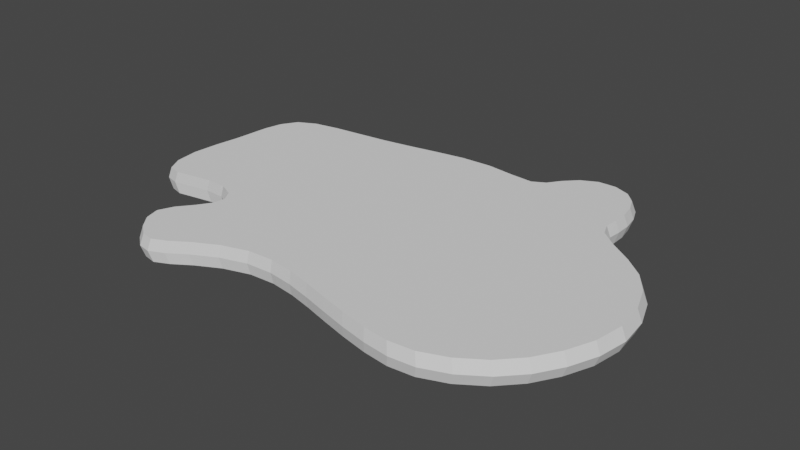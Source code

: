 # Source: CaveRoof_3.blend  (saved by Blender 2.81.16; exported with 4.5.12 LTS)
import bpy
from mathutils import Matrix  # noqa: F401  (used for matrix-valued properties, if any)

bpy.ops.wm.read_factory_settings(use_empty=True)
scene = bpy.context.scene
scene.name = 'Scene'

# ---- collections
col_collection = bpy.data.collections.new('Collection'); scene.collection.children.link(col_collection)

# ---- world
world_world = bpy.data.worlds.new('World'); scene.world = world_world
world_world.use_nodes = True; world_world.node_tree.nodes.clear()
_N = world_world.node_tree.nodes; _L = world_world.node_tree.links
n0 = _N.new('ShaderNodeOutputWorld'); n0.name = 'World Output'; n0.location = (300, 300)
n1 = _N.new('ShaderNodeBackground'); n1.name = 'Background'; n1.location = (10, 300)
n1.inputs[0].default_value = (0.05088, 0.05088, 0.05088, 1.0)
_L.new(n1.outputs[0], n0.inputs[0])
n0.is_active_output = True
world_world.color = (0.05088, 0.05088, 0.05088)
world_world.use_sun_shadow = False
world_world.sun_shadow_jitter_overblur = 0.0

# ---- meshes
me_plane = bpy.data.meshes.new('Plane')
me_plane.from_pydata([(-25.94, 10.54, 1.007e-08), (-14.64, 12.86, 1.007e-08), (-21.24, 12.08, 1.007e-08), (-8.225, 14.0, 1.007e-08), (-1.456, 14.72, 1.007e-08), (4.167, 14.21, 1.007e-08), (6.52, 16.34, 1.007e-08), (9.623, 18.6, 1.007e-08), (13.36, 17.96, 1.007e-08), (15.16, 15.23, 1.007e-08), (15.48, 11.91, 1.007e-08), (15.9, 9.066, 1.007e-08), (20.23, 5.849, 1.007e-08), (23.95, 1.866, 1.007e-08), (25.43, -4.33, 1.007e-08), (23.76, -10.39, 1.007e-08), (20.14, -15.12, 1.007e-08), (14.79, -17.92, 1.007e-08), (9.376, -17.85, 1.007e-08), (3.603, -16.47, 1.007e-08), (-1.668, -15.11, 1.007e-08), (-7.211, -14.91, 1.007e-08), (-12.57, -17.12, 1.007e-08), (-16.04, -19.11, 1.007e-08), (-18.72, -17.88, 1.007e-08), (-20.31, -14.87, 1.007e-08), (-18.34, -11.71, 1.007e-08), (-17.11, -8.896, 1.007e-08), (-19.47, -6.957, 1.007e-08), (-23.9, -7.309, 1.007e-08), (-27.24, -7.272, 1.007e-08), (-28.46, -2.982, 1.007e-08), (-27.82, 2.747, 1.007e-08), (-27.48, 6.801, 1.007e-08), (-18.01, 12.46, 1.007e-08), (-23.96, 11.55, 1.007e-08), (-11.43, 13.39, 1.007e-08), (-4.86, 14.56, 1.007e-08), (1.726, 14.36, 1.007e-08), (5.539, 14.98, 1.007e-08), (7.867, 17.71, 1.007e-08), (11.6, 18.65, 1.007e-08), (14.51, 16.76, 1.007e-08), (15.47, 13.54, 1.007e-08), (15.34, 10.47, 1.007e-08), (17.78, 7.514, 1.007e-08), (22.34, 4.075, 1.007e-08), (25.05, -1.065, 1.007e-08), (24.93, -7.495, 1.007e-08), (22.18, -12.95, 1.007e-08), (17.57, -16.84, 1.007e-08), (12.1, -18.18, 1.007e-08), (6.48, -17.22, 1.007e-08), (0.9346, -15.73, 1.007e-08), (-4.383, -14.74, 1.007e-08), (-10.05, -15.8, 1.007e-08), (-14.5, -18.39, 1.007e-08), (-17.41, -18.86, 1.007e-08), (-19.87, -16.47, 1.007e-08), (-19.59, -13.26, 1.007e-08), (-17.36, -10.25, 1.007e-08), (-17.86, -7.695, 1.007e-08), (-21.64, -6.922, 1.007e-08), (-25.81, -7.653, 1.007e-08), (-28.14, -5.585, 1.007e-08), (-28.22, -0.01173, 1.007e-08), (-27.64, 4.9, 1.007e-08), (-27.02, 8.807, 1.007e-08), (-17.26, 2.859, 1.007e-08), (-20.48, 3.847, 1.007e-08), (-25.09, 8.911, 1.007e-08), (-24.35, 6.148, 1.007e-08), (-25.5, -2.597, 1.007e-08), (-26.69, -4.692, 1.007e-08), (-23.28, -0.8645, 1.007e-08), (-1.49, 2.909, 1.007e-08), (-4.829, -0.2943, 1.007e-08), (-12.1, 1.894, 1.007e-08), (-15.15, 2.313, 1.007e-08), (11.92, 17.23, 1.007e-08), (11.12, 15.76, 1.007e-08), (10.79, 14.12, 1.007e-08), (10.28, 12.64, 1.007e-08), (2.648, 1.938, 1.007e-08), (-7.993, -2.566, 1.007e-08), (-11.61, -9.666, 1.007e-08), (9.364, 8.802, 1.007e-08), (23.4, -0.3022, 1.007e-08), (15.9, -4.978, 1.007e-08), (12.2, -4.627, 1.007e-08), (17.52, -12.36, 1.007e-08), (15.89, -16.19, 1.007e-08), (21.37, -4.122, 1.007e-08), (8.152, -6.259, 1.007e-08), (6.194, -2.687, 1.007e-08), (-18.2, -15.09, 1.007e-08), (-14.31, -12.94, 1.007e-08), (-15.95, -14.2, 1.007e-08), (-16.1, -17.23, 1.007e-08), (-16.68, -15.58, 1.007e-08), (-18.47, 6.251, 1.007e-08), (-25.32, 9.881, 1.007e-08), (-25.65, 7.062, 1.007e-08), (-26.85, -2.428, 1.007e-08), (-26.89, -6.145, 1.007e-08), (-22.73, 3.017, 1.007e-08), (-3.753, 5.139, 1.007e-08), (-13.01, 5.932, 1.007e-08), (-16.69, -0.8376, 1.007e-08), (10.31, 16.94, 1.007e-08), (8.922, 13.88, 1.007e-08), (12.79, 17.59, 1.007e-08), (0.8101, 5.305, 1.007e-08), (-23.56, -3.477, 1.007e-08), (12.43, 14.47, 1.007e-08), (-10.62, -3.214, 1.007e-08), (-5.717, -5.42, 1.007e-08), (11.76, 11.13, 1.007e-08), (23.63, 1.135, 1.007e-08), (15.11, -0.8641, 1.007e-08), (18.22, -14.34, 1.007e-08), (23.42, -3.439, 1.007e-08), (15.02, -17.22, 1.007e-08), (9.133, -8.81, 1.007e-08), (5.372, -7.735, 1.007e-08), (18.12, -7.419, 1.007e-08), (6.085, 2.609, 1.007e-08), (-19.31, -14.91, 1.007e-08), (-15.85, -12.51, 1.007e-08), (-12.11, -13.18, 1.007e-08), (-15.98, -18.29, 1.007e-08), (-21.24, 12.08, 2.469), (-18.01, 12.46, 2.469), (-14.64, 12.86, 2.469), (-25.94, 10.54, 2.469), (-23.96, 11.55, 2.469), (-11.43, 13.39, 2.469), (-8.225, 14.0, 2.469), (-4.86, 14.56, 2.469), (-1.456, 14.72, 2.469), (1.726, 14.36, 2.469), (4.167, 14.21, 2.469), (5.539, 14.98, 2.469), (6.52, 16.34, 2.469), (7.867, 17.71, 2.469), (9.623, 18.6, 2.469), (11.6, 18.65, 2.469), (13.36, 17.96, 2.469), (14.51, 16.76, 2.469), (15.16, 15.23, 2.469), (15.47, 13.54, 2.469), (15.48, 11.91, 2.469), (15.34, 10.47, 2.469), (15.9, 9.066, 2.469), (17.78, 7.514, 2.469), (20.23, 5.849, 2.469), (22.34, 4.075, 2.469), (23.95, 1.866, 2.469), (25.05, -1.065, 2.469), (25.43, -4.33, 2.469), (24.93, -7.495, 2.469), (23.76, -10.39, 2.469), (22.18, -12.95, 2.469), (20.14, -15.12, 2.469), (17.57, -16.84, 2.469), (14.79, -17.92, 2.469), (12.1, -18.18, 2.469), (9.376, -17.85, 2.469), (6.48, -17.22, 2.469), (3.603, -16.47, 2.469), (0.9346, -15.73, 2.469), (-1.668, -15.11, 2.469), (-4.383, -14.74, 2.469), (-7.211, -14.91, 2.469), (-10.05, -15.8, 2.469), (-12.57, -17.12, 2.469), (-14.5, -18.39, 2.469), (-16.04, -19.11, 2.469), (-17.41, -18.86, 2.469), (-18.72, -17.88, 2.469), (-19.87, -16.47, 2.469), (-20.31, -14.87, 2.469), (-19.59, -13.26, 2.469), (-18.34, -11.71, 2.469), (-17.36, -10.25, 2.469), (-17.11, -8.896, 2.469), (-17.86, -7.695, 2.469), (-19.47, -6.957, 2.469), (-21.64, -6.922, 2.469), (-23.9, -7.309, 2.469), (-25.81, -7.653, 2.469), (-27.24, -7.272, 2.469), (-28.14, -5.585, 2.469), (-28.46, -2.982, 2.469), (-28.22, -0.01173, 2.469), (-27.82, 2.747, 2.469), (-27.64, 4.9, 2.469), (-27.48, 6.801, 2.469), (-27.02, 8.807, 2.469), (-17.26, 2.859, 2.469), (-20.48, 3.847, 2.469), (-25.09, 8.911, 2.469), (-24.35, 6.148, 2.469), (-25.5, -2.597, 2.469), (-26.69, -4.692, 2.469), (-23.28, -0.8645, 2.469), (-1.49, 2.909, 2.469), (-4.829, -0.2943, 2.469), (-12.1, 1.894, 2.469), (-15.15, 2.313, 2.469), (11.92, 17.23, 2.469), (11.12, 15.76, 2.469), (10.79, 14.12, 2.469), (10.28, 12.64, 2.469), (2.648, 1.938, 2.469), (-7.993, -2.566, 2.469), (-11.61, -9.666, 2.469), (9.364, 8.802, 2.469), (23.4, -0.3022, 2.469), (15.9, -4.978, 2.469), (12.2, -4.627, 2.469), (17.52, -12.36, 2.469), (15.89, -16.19, 2.469), (21.37, -4.122, 2.469), (8.152, -6.259, 2.469), (6.194, -2.687, 2.469), (-18.2, -15.09, 2.469), (-14.31, -12.94, 2.469), (-15.95, -14.2, 2.469), (-16.1, -17.23, 2.469), (-16.68, -15.58, 2.469), (-18.47, 6.251, 2.469), (-25.32, 9.881, 2.469), (-25.65, 7.062, 2.469), (-26.85, -2.428, 2.469), (-26.89, -6.145, 2.469), (-22.73, 3.017, 2.469), (-3.753, 5.139, 2.469), (-13.01, 5.932, 2.469), (-16.69, -0.8376, 2.469), (10.31, 16.94, 2.469), (8.922, 13.88, 2.469), (12.79, 17.59, 2.469), (0.8101, 5.305, 2.469), (-23.56, -3.477, 2.469), (12.43, 14.47, 2.469), (-10.62, -3.214, 2.469), (-5.717, -5.42, 2.469), (11.76, 11.13, 2.469), (23.63, 1.135, 2.469), (15.11, -0.8641, 2.469), (18.22, -14.34, 2.469), (23.42, -3.439, 2.469), (15.02, -17.22, 2.469), (9.133, -8.81, 2.469), (5.372, -7.735, 2.469), (18.12, -7.419, 2.469), (6.085, 2.609, 2.469), (-19.31, -14.91, 2.469), (-15.85, -12.51, 2.469), (-12.11, -13.18, 2.469), (-15.98, -18.29, 2.469), (-26.23, -7.775, 1.235), (-27.69, -7.386, 1.235), (17.97, -17.14, 1.235), (15.14, -18.24, 1.235), (-4.887, 14.85, 1.235), (-1.419, 15.03, 1.235), (-28.61, -5.668, 1.235), (12.4, -18.5, 1.235), (1.823, 14.66, 1.235), (-28.93, -3.015, 1.235), (9.617, -18.16, 1.235), (4.31, 14.5, 1.235), (-28.68, 0.01101, 1.235), (6.666, -17.52, 1.235), (5.708, 15.29, 1.235), (-28.28, 2.822, 1.235), (3.735, -16.75, 1.235), (6.708, 16.67, 1.235), (-28.09, 5.015, 1.235), (1.017, -16.0, 1.235), (8.08, 18.07, 1.235), (-27.94, 6.952, 1.235), (-1.635, -15.37, 1.235), (9.869, 18.98, 1.235), (-27.47, 8.997, 1.235), (-26.37, 10.76, 1.235), (-4.401, -15.0, 1.235), (11.88, 19.02, 1.235), (-7.283, -15.17, 1.235), (13.67, 18.33, 1.235), (-10.17, -16.08, 1.235), (14.85, 17.1, 1.235), (-12.74, -17.42, 1.235), (15.51, 15.54, 1.235), (-14.71, -18.72, 1.235), (15.82, 13.82, 1.235), (-16.27, -19.45, 1.235), (15.83, 12.16, 1.235), (-17.68, -19.2, 1.235), (15.7, 10.69, 1.235), (-19.01, -18.19, 1.235), (16.26, 9.26, 1.235), (-20.18, -16.76, 1.235), (18.18, 7.679, 1.235), (-20.63, -15.13, 1.235), (20.68, 5.983, 1.235), (-19.89, -13.49, 1.235), (22.82, 4.174, 1.235), (-18.62, -11.91, 1.235), (24.47, 1.924, 1.235), (-17.63, -10.42, 1.235), (25.59, -1.062, 1.235), (-21.58, 12.33, 1.235), (-18.29, 12.71, 1.235), (-17.37, -9.041, 1.235), (25.98, -4.389, 1.235), (-14.85, 13.12, 1.235), (-18.13, -7.817, 1.235), (25.46, -7.613, 1.235), (-24.35, 11.79, 1.235), (-19.77, -7.065, 1.235), (24.27, -10.57, 1.235), (-21.99, -7.029, 1.235), (22.67, -13.17, 1.235), (-11.58, 13.66, 1.235), (-24.29, -7.424, 1.235), (20.58, -15.38, 1.235), (-8.316, 14.29, 1.235)], [], [(26, 97, 99, 95), (24, 95, 99, 98), (22, 98, 99, 97), (1, 68, 100, 34), (2, 34, 100, 69), (28, 69, 100, 68), (2, 70, 101, 35), (0, 35, 101, 67), (33, 67, 101, 70), (32, 66, 102, 71), (2, 71, 102, 70), (33, 70, 102, 66), (32, 72, 103, 65), (31, 65, 103, 73), (29, 73, 103, 72), (31, 73, 104, 64), (30, 64, 104, 63), (29, 63, 104, 73), (2, 69, 105, 71), (32, 71, 105, 74), (28, 74, 105, 69), (4, 75, 106, 37), (3, 37, 106, 76), (20, 76, 106, 75), (3, 77, 107, 36), (1, 36, 107, 78), (27, 78, 107, 77), (27, 61, 108, 78), (1, 78, 108, 68), (28, 68, 108, 61), (7, 79, 109, 40), (6, 40, 109, 80), (9, 80, 109, 79), (6, 81, 110, 39), (5, 39, 110, 82), (10, 82, 110, 81), (7, 41, 111, 79), (9, 79, 111, 42), (8, 42, 111, 41), (5, 83, 112, 38), (4, 38, 112, 75), (20, 75, 112, 83), (32, 74, 113, 72), (29, 72, 113, 62), (28, 62, 113, 74), (9, 43, 114, 80), (6, 80, 114, 81), (10, 81, 114, 43), (3, 84, 115, 77), (27, 77, 115, 85), (21, 85, 115, 84), (3, 76, 116, 84), (21, 84, 116, 54), (20, 54, 116, 76), (11, 86, 117, 44), (10, 44, 117, 82), (5, 82, 117, 86), (13, 47, 118, 46), (12, 46, 118, 87), (14, 87, 118, 47), (12, 88, 119, 45), (11, 45, 119, 89), (18, 89, 119, 88), (15, 49, 120, 90), (18, 90, 120, 91), (16, 91, 120, 49), (15, 92, 121, 48), (14, 48, 121, 87), (12, 87, 121, 92), (17, 51, 122, 50), (16, 50, 122, 91), (18, 91, 122, 51), (19, 93, 123, 52), (18, 52, 123, 89), (11, 89, 123, 93), (20, 94, 124, 53), (19, 53, 124, 93), (11, 93, 124, 94), (15, 90, 125, 92), (12, 92, 125, 88), (18, 88, 125, 90), (11, 94, 126, 86), (5, 86, 126, 83), (20, 83, 126, 94), (26, 95, 127, 59), (25, 59, 127, 58), (24, 58, 127, 95), (27, 96, 128, 60), (26, 60, 128, 97), (22, 97, 128, 96), (21, 55, 129, 85), (27, 85, 129, 96), (22, 96, 129, 55), (24, 98, 130, 57), (23, 57, 130, 56), (22, 56, 130, 98), (183, 226, 230, 228), (179, 229, 230, 226), (175, 228, 230, 229), (133, 132, 231, 199), (131, 200, 231, 132), (187, 199, 231, 200), (131, 135, 232, 201), (134, 198, 232, 135), (197, 201, 232, 198), (195, 202, 233, 196), (131, 201, 233, 202), (197, 196, 233, 201), (195, 194, 234, 203), (193, 204, 234, 194), (189, 203, 234, 204), (193, 192, 235, 204), (191, 190, 235, 192), (189, 204, 235, 190), (131, 202, 236, 200), (195, 205, 236, 202), (187, 200, 236, 205), (139, 138, 237, 206), (137, 207, 237, 138), (171, 206, 237, 207), (137, 136, 238, 208), (133, 209, 238, 136), (185, 208, 238, 209), (185, 209, 239, 186), (133, 199, 239, 209), (187, 186, 239, 199), (145, 144, 240, 210), (143, 211, 240, 144), (149, 210, 240, 211), (143, 142, 241, 212), (141, 213, 241, 142), (151, 212, 241, 213), (145, 210, 242, 146), (149, 148, 242, 210), (147, 146, 242, 148), (141, 140, 243, 214), (139, 206, 243, 140), (171, 214, 243, 206), (195, 203, 244, 205), (189, 188, 244, 203), (187, 205, 244, 188), (149, 211, 245, 150), (143, 212, 245, 211), (151, 150, 245, 212), (137, 208, 246, 215), (185, 216, 246, 208), (173, 215, 246, 216), (137, 215, 247, 207), (173, 172, 247, 215), (171, 207, 247, 172), (153, 152, 248, 217), (151, 213, 248, 152), (141, 217, 248, 213), (157, 156, 249, 158), (155, 218, 249, 156), (159, 158, 249, 218), (155, 154, 250, 219), (153, 220, 250, 154), (167, 219, 250, 220), (161, 221, 251, 162), (167, 222, 251, 221), (163, 162, 251, 222), (161, 160, 252, 223), (159, 218, 252, 160), (155, 223, 252, 218), (165, 164, 253, 166), (163, 222, 253, 164), (167, 166, 253, 222), (169, 168, 254, 224), (167, 220, 254, 168), (153, 224, 254, 220), (171, 170, 255, 225), (169, 224, 255, 170), (153, 225, 255, 224), (161, 223, 256, 221), (155, 219, 256, 223), (167, 221, 256, 219), (153, 217, 257, 225), (141, 214, 257, 217), (171, 225, 257, 214), (183, 182, 258, 226), (181, 180, 258, 182), (179, 226, 258, 180), (185, 184, 259, 227), (183, 228, 259, 184), (175, 227, 259, 228), (173, 216, 260, 174), (185, 227, 260, 216), (175, 174, 260, 227), (179, 178, 261, 229), (177, 176, 261, 178), (175, 229, 261, 176), (263, 262, 190, 191), (265, 264, 164, 165), (267, 266, 138, 139), (268, 263, 191, 192), (269, 265, 165, 166), (270, 267, 139, 140), (271, 268, 192, 193), (272, 269, 166, 167), (273, 270, 140, 141), (274, 271, 193, 194), (275, 272, 167, 168), (276, 273, 141, 142), (277, 274, 194, 195), (278, 275, 168, 169), (279, 276, 142, 143), (280, 277, 195, 196), (281, 278, 169, 170), (282, 279, 143, 144), (283, 280, 196, 197), (284, 281, 170, 171), (285, 282, 144, 145), (287, 286, 198, 134), (288, 284, 171, 172), (289, 285, 145, 146), (286, 283, 197, 198), (290, 288, 172, 173), (291, 289, 146, 147), (292, 290, 173, 174), (293, 291, 147, 148), (294, 292, 174, 175), (295, 293, 148, 149), (296, 294, 175, 176), (297, 295, 149, 150), (298, 296, 176, 177), (299, 297, 150, 151), (300, 298, 177, 178), (301, 299, 151, 152), (302, 300, 178, 179), (303, 301, 152, 153), (304, 302, 179, 180), (305, 303, 153, 154), (306, 304, 180, 181), (307, 305, 154, 155), (308, 306, 181, 182), (309, 307, 155, 156), (310, 308, 182, 183), (311, 309, 156, 157), (312, 310, 183, 184), (313, 311, 157, 158), (315, 314, 131, 132), (316, 312, 184, 185), (317, 313, 158, 159), (318, 315, 132, 133), (319, 316, 185, 186), (320, 317, 159, 160), (321, 287, 134, 135), (322, 319, 186, 187), (323, 320, 160, 161), (314, 321, 135, 131), (324, 322, 187, 188), (325, 323, 161, 162), (326, 318, 133, 136), (327, 324, 188, 189), (328, 325, 162, 163), (329, 326, 136, 137), (262, 327, 189, 190), (264, 328, 163, 164), (266, 329, 137, 138), (37, 3, 329, 266), (50, 16, 328, 264), (63, 29, 327, 262), (3, 36, 326, 329), (16, 49, 325, 328), (29, 62, 324, 327), (36, 1, 318, 326), (49, 15, 323, 325), (62, 28, 322, 324), (2, 35, 321, 314), (15, 48, 320, 323), (28, 61, 319, 322), (35, 0, 287, 321), (48, 14, 317, 320), (61, 27, 316, 319), (1, 34, 315, 318), (14, 47, 313, 317), (27, 60, 312, 316), (34, 2, 314, 315), (47, 13, 311, 313), (60, 26, 310, 312), (13, 46, 309, 311), (26, 59, 308, 310), (46, 12, 307, 309), (59, 25, 306, 308), (12, 45, 305, 307), (25, 58, 304, 306), (45, 11, 303, 305), (58, 24, 302, 304), (11, 44, 301, 303), (24, 57, 300, 302), (44, 10, 299, 301), (57, 23, 298, 300), (10, 43, 297, 299), (23, 56, 296, 298), (43, 9, 295, 297), (56, 22, 294, 296), (9, 42, 293, 295), (22, 55, 292, 294), (42, 8, 291, 293), (55, 21, 290, 292), (8, 41, 289, 291), (21, 54, 288, 290), (67, 33, 283, 286), (41, 7, 285, 289), (54, 20, 284, 288), (0, 67, 286, 287), (7, 40, 282, 285), (20, 53, 281, 284), (33, 66, 280, 283), (40, 6, 279, 282), (53, 19, 278, 281), (66, 32, 277, 280), (6, 39, 276, 279), (19, 52, 275, 278), (32, 65, 274, 277), (39, 5, 273, 276), (52, 18, 272, 275), (65, 31, 271, 274), (5, 38, 270, 273), (18, 51, 269, 272), (31, 64, 268, 271), (38, 4, 267, 270), (51, 17, 265, 269), (64, 30, 263, 268), (4, 37, 266, 267), (17, 50, 264, 265), (30, 63, 262, 263)])
_uv = me_plane.uv_layers.new(name='UVMap')
_uv.uv.foreach_set('vector', [0.0, 0.0, 0.0, 0.0, 0.0, 0.0, 0.0, 0.0, 0.0, 0.0, 0.0, 0.0, 0.0, 0.0, 0.0, 0.0, 0.0, 0.0, 0.0, 0.0, 0.0, 0.0, 0.0, 0.0, 0.0, 0.0, 0.0, 0.0, 0.0, 0.0, 0.0, 0.0, 0.0, 0.0, 0.0, 0.0, 0.0, 0.0, 0.0, 0.0, 0.0, 0.0, 0.0, 0.0, 0.0, 0.0, 0.0, 0.0, 0.0, 0.0, 0.0, 0.0, 0.0, 0.0, 0.0, 0.0, 0.0, 0.0, 0.0, 0.0, 0.0, 0.0, 0.0, 0.0, 0.0, 0.0, 0.0, 0.0, 0.0, 0.0, 0.0, 0.0, 0.0, 0.0, 0.0, 0.0, 0.0, 0.0, 0.0, 0.0, 0.0, 0.0, 0.0, 0.0, 0.0, 0.0, 0.0, 0.0, 0.0, 0.0, 0.0, 0.0, 0.0, 0.0, 0.0, 0.0, 0.0, 0.0, 0.0, 0.0, 0.0, 0.0, 0.0, 0.0, 0.0, 0.0, 0.0, 0.0, 0.0, 0.0, 0.0, 0.0, 0.0, 0.0, 0.0, 0.0, 0.0, 0.0, 0.0, 0.0, 0.0, 0.0, 0.0, 0.0, 0.0, 0.0, 0.0, 0.0, 0.0, 0.0, 0.0, 0.0, 0.0, 0.0, 0.0, 0.0, 0.0, 0.0, 0.0, 0.0, 0.0, 0.0, 0.0, 0.0, 0.0, 0.0, 0.0, 0.0, 0.0, 0.0, 0.0, 0.0, 0.0, 0.0, 0.0, 0.0, 0.0, 0.0, 0.0, 0.0, 0.0, 0.0, 0.0, 0.0, 0.0, 0.0, 0.0, 0.0, 0.0, 0.0, 0.0, 0.0, 0.0, 0.0, 0.0, 0.0, 0.0, 0.0, 0.0, 0.0, 0.0, 0.0, 0.0, 0.0, 0.0, 0.0, 0.0, 0.0, 0.0, 0.0, 0.0, 0.0, 0.0, 0.0, 0.0, 0.0, 0.0, 0.0, 0.0, 0.0, 0.0, 0.0, 0.0, 0.0, 0.0, 0.0, 0.0, 0.0, 0.0, 0.0, 0.0, 0.0, 0.0, 0.0, 0.0, 0.0, 0.0, 0.0, 0.0, 0.0, 0.0, 0.0, 0.0, 0.0, 0.0, 0.0, 0.0, 0.0, 0.0, 0.0, 0.0, 0.0, 0.0, 0.0, 0.0, 0.0, 0.0, 0.0, 0.0, 0.0, 0.0, 0.0, 0.0, 0.0, 0.0, 0.0, 0.0, 0.0, 0.0, 0.0, 0.0, 0.0, 0.0, 0.0, 0.0, 0.0, 0.0, 0.0, 0.0, 0.0, 0.0, 0.0, 0.0, 0.0, 0.0, 0.0, 0.0, 0.0, 0.0, 0.0, 0.0, 0.0, 0.0, 0.0, 0.0, 0.0, 0.0, 0.0, 0.0, 0.0, 0.0, 0.0, 0.0, 0.0, 0.0, 0.0, 0.0, 0.0, 0.0, 0.0, 0.0, 0.0, 0.0, 0.0, 0.0, 0.0, 0.0, 0.0, 0.0, 0.0, 0.0, 0.0, 0.0, 0.0, 0.0, 0.0, 0.0, 0.0, 0.0, 0.0, 0.0, 0.0, 0.0, 0.0, 0.0, 0.0, 0.0, 0.0, 0.0, 0.0, 0.0, 0.0, 0.0, 0.0, 0.0, 0.0, 0.0, 0.0, 0.0, 0.0, 0.0, 0.0, 0.0, 0.0, 0.0, 0.0, 0.0, 0.0, 0.0, 0.0, 0.0, 0.0, 0.0, 0.0, 0.0, 0.0, 0.0, 0.0, 0.0, 0.0, 0.0, 0.0, 0.0, 0.0, 0.0, 0.0, 0.0, 0.0, 0.0, 0.0, 0.0, 0.0, 0.0, 0.0, 0.0, 0.0, 0.0, 0.0, 0.0, 0.0, 0.0, 0.0, 0.0, 0.0, 0.0, 0.0, 0.0, 0.0, 0.0, 0.0, 0.0, 0.0, 0.0, 0.0, 0.0, 0.0, 0.0, 0.0, 0.0, 0.0, 0.0, 0.0, 0.0, 0.0, 0.0, 0.0, 0.0, 0.0, 0.0, 0.0, 0.0, 0.0, 0.0, 0.0, 0.0, 0.0, 0.0, 0.0, 0.0, 0.0, 0.0, 0.0, 0.0, 0.0, 0.0, 0.0, 0.0, 0.0, 0.0, 0.0, 0.0, 0.0, 0.0, 0.0, 0.0, 0.0, 0.0, 0.0, 0.0, 0.0, 0.0, 0.0, 0.0, 0.0, 0.0, 0.0, 0.0, 0.0, 0.0, 0.0, 0.0, 0.0, 0.0, 0.0, 0.0, 0.0, 0.0, 0.0, 0.0, 0.0, 0.0, 0.0, 0.0, 0.0, 0.0, 0.0, 0.0, 0.0, 0.0, 0.0, 0.0, 0.0, 0.0, 0.0, 0.0, 0.0, 0.0, 0.0, 0.0, 0.0, 0.0, 0.0, 0.0, 0.0, 0.0, 0.0, 0.0, 0.0, 0.0, 0.0, 0.0, 0.0, 0.0, 0.0, 0.0, 0.0, 0.0, 0.0, 0.0, 0.0, 0.0, 0.0, 0.0, 0.0, 0.0, 0.0, 0.0, 0.0, 0.0, 0.0, 0.0, 0.0, 0.0, 0.0, 0.0, 0.0, 0.0, 0.0, 0.0, 0.0, 0.0, 0.0, 0.0, 0.0, 0.0, 0.0, 0.0, 0.0, 0.0, 0.0, 0.0, 0.0, 0.0, 0.0, 0.0, 0.0, 0.0, 0.0, 0.0, 0.0, 0.0, 0.0, 0.0, 0.0, 0.0, 0.0, 0.0, 0.0, 0.0, 0.0, 0.0, 0.0, 0.0, 0.0, 0.0, 0.0, 0.0, 0.0, 0.0, 0.0, 0.0, 0.0, 0.0, 0.0, 0.0, 0.0, 0.0, 0.0, 0.0, 0.0, 0.0, 0.0, 0.0, 0.0, 0.0, 0.0, 0.0, 0.0, 0.0, 0.0, 0.0, 0.0, 0.0, 0.0, 0.0, 0.0, 0.0, 0.0, 0.0, 0.0, 0.0, 0.0, 0.0, 0.0, 0.0, 0.0, 0.0, 0.0, 0.0, 0.0, 0.0, 0.0, 0.0, 0.0, 0.0, 0.0, 0.0, 0.0, 0.0, 0.0, 0.0, 0.0, 0.0, 0.0, 0.0, 0.0, 0.0, 0.0, 0.0, 0.0, 0.0, 0.0, 0.0, 0.0, 0.0, 0.0, 0.0, 0.0, 0.0, 0.0, 0.0, 0.0, 0.0, 0.0, 0.0, 0.0, 0.0, 0.0, 0.0, 0.0, 0.0, 0.0, 0.0, 0.0, 0.0, 0.0, 0.0, 0.0, 0.0, 0.0, 0.0, 0.0, 0.0, 0.0, 0.0, 0.0, 0.0, 0.0, 0.0, 0.0, 0.0, 0.0, 0.0, 0.0, 0.0, 0.0, 0.0, 0.0, 0.0, 0.0, 0.0, 0.0, 0.0, 0.0, 0.0, 0.0, 0.0, 0.0, 0.0, 0.0, 0.0, 0.0, 0.0, 0.0, 0.0, 0.0, 0.0, 0.0, 0.0, 0.0, 0.0, 0.0, 0.0, 0.0, 0.0, 0.0, 0.0, 0.0, 0.0, 0.0, 0.0, 0.0, 0.0, 0.0, 0.0, 0.0, 0.0, 0.0, 0.0, 0.0, 0.0, 0.0, 0.0, 0.0, 0.0, 0.0, 0.0, 0.0, 0.0, 0.0, 0.0, 0.0, 0.0, 0.0, 0.0, 0.0, 0.0, 0.0, 0.0, 0.0, 0.0, 0.0, 0.0, 0.0, 0.0, 0.0, 0.0, 0.0, 0.0, 0.0, 0.0, 0.0, 0.0, 0.0, 0.0, 0.0, 0.0, 0.0, 0.0, 0.0, 0.0, 0.0, 0.0, 0.0, 0.0, 0.0, 0.0, 0.0, 0.0, 0.0, 0.0, 0.0, 0.0, 0.0, 0.0, 0.0, 0.0, 0.0, 0.0, 0.0, 0.0, 0.0, 0.0, 0.0, 0.0, 0.0, 0.0, 0.0, 0.0, 0.0, 0.0, 0.0, 0.0, 0.0, 0.0, 0.0, 0.0, 0.0, 0.0, 0.0, 0.0, 0.0, 0.0, 0.0, 0.0, 0.0, 0.0, 0.0, 0.0, 0.0, 0.0, 0.0, 0.0, 0.0, 0.0, 0.0, 0.0, 0.0, 0.0, 0.0, 0.0, 0.0, 0.0, 0.0, 0.0, 0.0, 0.0, 0.0, 0.0, 0.0, 0.0, 0.0, 0.0, 0.0, 0.0, 0.0, 0.0, 0.0, 0.0, 0.0, 0.0, 0.0, 0.0, 0.0, 0.0, 0.0, 0.0, 0.0, 0.0, 0.0, 0.0, 0.0, 0.0, 0.0, 0.0, 0.0, 0.0, 0.0, 0.0, 0.0, 0.0, 0.0, 0.0, 0.0, 0.0, 0.0, 0.0, 0.0, 0.0, 0.0, 0.0, 0.0, 0.0, 0.0, 0.0, 0.0, 0.0, 0.0, 0.0, 0.0, 0.0, 0.0, 0.0, 0.0, 0.0, 0.0, 0.0, 0.0, 0.0, 0.0, 0.0, 0.0, 0.0, 0.0, 0.0, 0.0, 0.0, 0.0, 0.0, 0.0, 0.0, 0.0, 0.0, 0.0, 0.0, 0.0, 0.0, 0.0, 0.0, 0.0, 0.0, 0.0, 0.0, 0.0, 0.0, 0.0, 0.0, 0.0, 0.0, 0.0, 0.0, 0.0, 0.0, 0.0, 0.0, 0.0, 0.0, 0.0, 0.0, 0.0, 0.0, 0.0, 0.0, 0.0, 0.0, 0.0, 0.0, 0.0, 0.0, 0.0, 0.0, 0.0, 0.0, 0.0, 0.0, 0.0, 0.0, 0.0, 0.0, 0.0, 0.0, 0.0, 0.0, 0.0, 0.0, 0.0, 0.0, 0.0, 0.0, 0.0, 0.0, 0.0, 0.0, 0.0, 0.0, 0.0, 0.0, 0.0, 0.0, 0.0, 0.0, 0.0, 0.0, 0.0, 0.0, 0.0, 0.0, 0.0, 0.0, 0.0, 0.0, 0.0, 0.0, 0.0, 0.0, 0.0, 0.0, 0.0, 0.0, 0.0, 0.0, 0.0, 0.0, 0.0, 0.0, 0.0, 0.0, 0.0, 0.0, 0.0, 0.0, 0.0, 0.0, 0.0, 0.0, 0.0, 0.0, 0.0, 0.0, 0.0, 0.0, 0.0, 0.0, 0.0, 0.0, 0.0, 0.0, 0.0, 0.0, 0.0, 0.0, 0.0, 0.0, 0.0, 0.0, 0.0, 0.0, 0.0, 0.0, 0.0, 0.0, 0.0, 0.0, 0.0, 0.0, 0.0, 0.0, 0.0, 0.0, 0.0, 0.0, 0.0, 0.0, 0.0, 0.0, 0.0, 0.0, 0.0, 0.0, 0.0, 0.0, 0.0, 0.0, 0.0, 0.0, 0.0, 0.0, 0.0, 0.0, 0.0, 0.0, 0.0, 0.0, 0.0, 0.0, 0.0, 0.0, 0.0, 0.0, 0.0, 0.0, 0.0, 0.0, 0.0, 0.0, 0.0, 0.0, 0.0, 0.0, 0.0, 0.0, 0.0, 0.0, 0.0, 0.0, 0.0, 0.0, 0.0, 0.0, 0.0, 0.0, 0.0, 0.0, 0.0, 0.0, 0.0, 0.0, 0.0, 0.0, 0.0, 0.0, 0.0, 0.0, 0.0, 0.0, 0.0, 0.0, 0.0, 0.0, 0.0, 0.0, 0.0, 0.0, 0.0, 0.0, 0.0, 0.0, 0.0, 0.0, 0.0, 0.0, 0.0, 0.0, 0.0, 0.0, 0.0, 0.0, 0.0, 0.0, 0.0, 0.0, 0.0, 0.0, 0.0, 0.0, 0.0, 0.0, 0.0, 0.0, 0.0, 0.0, 0.0, 0.0, 0.0, 0.0, 0.0, 0.0, 0.0, 0.0, 0.0, 0.0, 0.0, 0.0, 0.0, 0.0, 0.0, 0.0, 0.0, 0.0, 0.0, 0.0, 0.0, 0.0, 0.0, 0.0, 0.0, 0.0, 0.0, 0.0, 0.0, 0.0, 0.0, 0.0, 0.0, 0.0, 0.0, 0.0, 0.0, 0.0, 0.0, 0.0, 0.0, 0.0, 0.0, 0.0, 0.0, 0.0, 0.0, 0.0, 0.0, 0.0, 0.0, 0.0, 0.0, 0.0, 0.0, 0.0, 0.0, 0.0, 0.0, 0.0, 0.0, 0.0, 0.0, 0.0, 0.0, 0.0, 0.0, 0.0, 0.0, 0.0, 0.0, 0.0, 0.0, 0.0, 0.0, 0.0, 0.0, 0.0, 0.0, 0.0, 0.0, 0.0, 0.0, 0.0, 0.0, 0.0, 0.0, 0.0, 0.0, 0.0, 0.0, 0.0, 0.0, 0.0, 0.0, 0.0, 0.0, 0.0, 0.0, 0.0, 0.0, 0.0, 0.0, 0.0, 0.0, 0.0, 0.0, 0.0, 0.0, 0.0, 0.0, 0.0, 0.0, 0.0, 0.0, 0.0, 0.0, 0.0, 0.0, 0.0, 0.0, 0.0, 0.0, 0.0, 0.0, 0.0, 0.0, 0.0, 0.0, 0.0, 0.0, 0.0, 0.0, 0.0, 0.0, 0.0, 0.0, 0.0, 0.0, 0.0, 0.0, 0.0, 0.0, 0.0, 0.0, 0.0, 0.0, 0.0, 0.0, 0.0, 0.0, 0.0, 0.0, 0.0, 0.0, 0.0, 0.0, 0.0, 0.0, 0.0, 0.0, 0.0, 0.0, 0.0, 0.0, 0.0, 0.0, 0.0, 0.0, 0.0, 0.0, 0.0, 0.0, 0.0, 0.0, 0.0, 0.0, 0.0, 0.0, 0.0, 0.0, 0.0, 0.0, 0.0, 0.0, 0.0, 0.0, 0.0, 0.0, 0.0, 0.0, 0.0, 0.0, 0.0, 0.0, 0.0, 0.0, 0.0, 0.0, 0.0, 0.0, 0.0, 0.0, 0.0, 0.0, 0.0, 0.0, 0.0, 0.0, 0.0, 0.0, 0.0, 0.0, 0.0, 0.0, 0.0, 0.0, 0.0, 0.0, 0.0, 0.0, 0.0, 0.0, 0.0, 0.0, 0.0, 0.0, 0.0, 0.0, 0.0, 0.0, 0.0, 0.0, 0.0, 0.0, 0.0, 0.0, 0.0, 0.0, 0.0, 0.0, 0.0, 0.0, 0.0, 0.0, 0.0, 0.0, 0.0, 0.0, 0.0, 0.0, 0.0, 0.0, 0.0, 0.0, 0.0, 0.0, 0.0, 0.0, 0.0, 0.0, 0.0, 0.0, 0.0, 0.0, 0.0, 0.0, 0.0, 0.0, 0.0, 0.0, 0.0, 0.0, 0.0, 0.0, 0.0, 0.0, 0.0, 0.0, 0.0, 0.0, 0.0, 0.0, 0.0, 0.0, 0.0, 0.0, 0.0, 0.0, 0.0, 0.0, 0.0, 0.0, 0.0, 0.0, 0.0, 0.0, 0.0, 0.0, 0.0, 0.0, 0.0, 0.0, 0.0, 0.0, 0.0, 0.0, 0.0, 0.0, 0.0, 0.0, 0.0, 0.0, 0.0, 0.0, 0.0, 0.0, 0.0, 0.0, 0.0, 0.0, 0.0, 0.0, 0.0, 0.0, 0.0, 0.0, 0.0, 0.0, 0.0, 0.0, 0.0, 0.0, 0.0, 0.0, 0.0, 0.0, 0.0, 0.0, 0.0, 0.0, 0.0, 0.0, 0.0, 0.0, 0.0, 0.0, 0.0, 0.0, 0.0, 0.0, 0.0, 0.0, 0.0, 0.0, 0.0, 0.0, 0.0, 0.0, 0.0, 0.0, 0.0, 0.0, 0.0, 0.0, 0.0, 0.0, 0.0, 0.0, 0.0, 0.0, 0.0, 0.0, 0.0, 0.0, 0.0, 0.0, 0.0, 0.0, 0.0, 0.0, 0.0, 0.0, 0.0, 0.0, 0.0, 0.0, 0.0, 0.0, 0.0, 0.0, 0.0, 0.0, 0.0, 0.0, 0.0, 0.0, 0.0, 0.0, 0.0, 0.0, 0.0, 0.0, 0.0, 0.0, 0.0, 0.0, 0.0, 0.0, 0.0, 0.0, 0.0, 0.0, 0.0, 0.0, 0.0, 0.0, 0.0, 0.0, 0.0, 0.0, 0.0, 0.0, 0.0, 0.0, 0.0, 0.0, 0.0, 0.0, 0.0, 0.0, 0.0, 0.0, 0.0, 0.0, 0.0, 0.0, 0.0, 0.0, 0.0, 0.0, 0.0, 0.0, 0.0, 0.0, 0.0, 0.0, 0.0, 0.0, 0.0, 0.0, 0.0, 0.0, 0.0, 0.0, 0.0, 0.0, 0.0, 0.0, 0.0, 0.0, 0.0, 0.0, 0.0, 0.0, 0.0, 0.0, 0.0, 0.0, 0.0, 0.0, 0.0, 0.0, 0.0, 0.0, 0.0, 0.0, 0.0, 0.0, 0.0, 0.0, 0.0, 0.0, 0.0, 0.0, 0.0, 0.0, 0.0, 0.0, 0.0, 0.0, 0.0, 0.0, 0.0, 0.0, 0.0, 0.0, 0.0, 0.0, 0.0, 0.0, 0.0, 0.0, 0.0, 0.0, 0.0, 0.0, 0.0, 0.0, 0.0, 0.0, 0.0, 0.0, 0.0, 0.0, 0.0, 0.0, 0.0, 0.0, 0.0, 0.0, 0.0, 0.0, 0.0, 0.0, 0.0, 0.0, 0.0, 0.0, 0.0, 0.0, 0.0, 0.0, 0.0, 0.0, 0.0, 0.0, 0.0, 0.0, 0.0, 0.0, 0.0, 0.0, 0.0, 0.0, 0.0, 0.0, 0.0, 0.0, 0.0, 0.0, 0.0, 0.0, 0.0, 0.0, 0.0, 0.0, 0.0, 0.0, 0.0, 0.0, 0.0, 0.0, 0.0, 0.0, 0.0, 0.0, 0.0, 0.0, 0.0, 0.0, 0.0, 0.0, 0.0, 0.0, 0.0, 0.0, 0.0, 0.0, 0.0, 0.0, 0.0, 0.0, 0.0, 0.0, 0.0, 0.0, 0.0, 0.0, 0.0, 0.0, 0.0, 0.0, 0.0, 0.0, 0.0, 0.0, 0.0, 0.0, 0.0, 0.0, 0.0, 0.0, 0.0, 0.0, 0.0, 0.0, 0.0, 0.0, 0.0, 0.0, 0.0, 0.0, 0.0, 0.0, 0.0, 0.0, 0.0, 0.0, 0.0, 0.0, 0.0, 0.0, 0.0, 0.0, 0.0, 0.0, 0.0, 0.0, 0.0, 0.0, 0.0, 0.0, 0.0, 0.0, 0.0, 0.0, 0.0, 0.0, 0.0, 0.0, 0.0, 0.0, 0.0, 0.0, 0.0, 0.0, 0.0, 0.0, 0.0, 0.0, 0.0, 0.0, 0.0, 0.0, 0.0, 0.0, 0.0, 0.0, 0.0, 0.0, 0.0, 0.0, 0.0, 0.0, 0.0, 0.0, 0.0, 0.0, 0.0, 0.0, 0.0, 0.0, 0.0, 0.0, 0.0, 0.0, 0.0, 0.0, 0.0, 0.0, 0.0, 0.0, 0.0, 0.0, 0.0, 0.0, 0.0, 0.0, 0.0, 0.0, 0.0, 0.0, 0.0, 0.0, 0.0, 0.0, 0.0, 0.0, 0.0, 0.0, 0.0, 0.0, 0.0, 0.0, 0.0, 0.0, 0.0, 0.0, 0.0, 0.0, 0.0, 0.0, 0.0, 0.0, 0.0, 0.0, 0.0, 0.0, 0.0, 0.0, 0.0, 0.0, 0.0, 0.0, 0.0, 0.0, 0.0, 0.0, 0.0, 0.0, 0.0, 0.0, 0.0, 0.0, 0.0, 0.0, 0.0, 0.0, 0.0, 0.0, 0.0, 0.0, 0.0, 0.0, 0.0, 0.0, 0.0, 0.0, 0.0, 0.0, 0.0, 0.0, 0.0, 0.0, 0.0, 0.0, 0.0, 0.0, 0.0, 0.0, 0.0, 0.0, 0.0, 0.0, 0.0, 0.0, 0.0, 0.0, 0.0, 0.0, 0.0, 0.0, 0.0, 0.0, 0.0, 0.0, 0.0, 0.0, 0.0, 0.0, 0.0, 0.0, 0.0, 0.0, 0.0, 0.0, 0.0, 0.0, 0.0, 0.0, 0.0, 0.0, 0.0, 0.0, 0.0, 0.0, 0.0, 0.0, 0.0, 0.0, 0.0, 0.0, 0.0, 0.0, 0.0, 0.0, 0.0, 0.0, 0.0, 0.0, 0.0, 0.0, 0.0, 0.0, 0.0, 0.0, 0.0, 0.0, 0.0, 0.0, 0.0, 0.0, 0.0, 0.0, 0.0, 0.0, 0.0, 0.0, 0.0, 0.0, 0.0, 0.0, 0.0, 0.0, 0.0, 0.0, 0.0, 0.0, 0.0, 0.0, 0.0, 0.0, 0.0, 0.0, 0.0, 0.0, 0.0, 0.0, 0.0, 0.0, 0.0, 0.0, 0.0, 0.0, 0.0, 0.0, 0.0, 0.0, 0.0, 0.0, 0.0, 0.0, 0.0, 0.0, 0.0, 0.0, 0.0, 0.0, 0.0, 0.0, 0.0, 0.0, 0.0, 0.0, 0.0, 0.0, 0.0, 0.0, 0.0, 0.0, 0.0, 0.0, 0.0, 0.0, 0.0, 0.0, 0.0, 0.0, 0.0, 0.0, 0.0, 0.0, 0.0, 0.0, 0.0, 0.0, 0.0, 0.0, 0.0, 0.0, 0.0, 0.0, 0.0, 0.0, 0.0, 0.0, 0.0, 0.0, 0.0, 0.0, 0.0, 0.0, 0.0, 0.0, 0.0, 0.0, 0.0, 0.0, 0.0, 0.0, 0.0, 0.0, 0.0, 0.0, 0.0, 0.0, 0.0, 0.0, 0.0, 0.0, 0.0, 0.0, 0.0, 0.0, 0.0, 0.0, 0.0, 0.0, 0.0, 0.0, 0.0, 0.0, 0.0, 0.0, 0.0, 0.0, 0.0, 0.0, 0.0, 0.0, 0.0, 0.0, 0.0, 0.0, 0.0, 0.0, 0.0, 0.0, 0.0, 0.0, 0.0, 0.0, 0.0, 0.0, 0.0, 0.0, 0.0, 0.0, 0.0, 0.0, 0.0, 0.0, 0.0, 0.0, 0.0, 0.0, 0.0, 0.0, 0.0, 0.0, 0.0, 0.0, 0.0, 0.0, 0.0, 0.0, 0.0, 0.0, 0.0, 0.0, 0.0, 0.0, 0.0, 0.0, 0.0, 0.0, 0.0, 0.0, 0.0, 0.0, 0.0, 0.0, 0.0, 0.0, 0.0, 0.0, 0.0, 0.0, 0.0, 0.0, 0.0, 0.0, 0.0, 0.0, 0.0, 0.0, 0.0, 0.0, 0.0, 0.0, 0.0, 0.0, 0.0, 0.0, 0.0, 0.0, 0.0, 0.0, 0.0, 0.0, 0.0, 0.0, 0.0, 0.0, 0.0, 0.0, 0.0, 0.0, 0.0, 0.0, 0.0, 0.0, 0.0, 0.0, 0.0, 0.0, 0.0, 0.0, 0.0, 0.0, 0.0, 0.0, 0.0, 0.0, 0.0, 0.0, 0.0, 0.0, 0.0, 0.0, 0.0, 0.0, 0.0, 0.0, 0.0, 0.0, 0.0, 0.0, 0.0, 0.0, 0.0, 0.0, 0.0, 0.0, 0.0, 0.0, 0.0, 0.0, 0.0, 0.0, 0.0, 0.0, 0.0, 0.0, 0.0, 0.0, 0.0, 0.0, 0.0, 0.0, 0.0, 0.0, 0.0, 0.0, 0.0, 0.0, 0.0, 0.0, 0.0, 0.0, 0.0, 0.0, 0.0, 0.0, 0.0, 0.0, 0.0, 0.0, 0.0, 0.0, 0.0, 0.0, 0.0, 0.0, 0.0, 0.0, 0.0, 0.0, 0.0, 0.0, 0.0, 0.0, 0.0, 0.0, 0.0, 0.0, 0.0, 0.0, 0.0, 0.0, 0.0, 0.0, 0.0, 0.0, 0.0, 0.0, 0.0, 0.0, 0.0, 0.0, 0.0, 0.0, 0.0, 0.0, 0.0, 0.0, 0.0, 0.0, 0.0, 0.0, 0.0, 0.0, 0.0, 0.0, 0.0, 0.0, 0.0, 0.0, 0.0, 0.0, 0.0, 0.0, 0.0, 0.0, 0.0, 0.0, 0.0, 0.0, 0.0, 0.0, 0.0, 0.0, 0.0, 0.0, 0.0, 0.0, 0.0, 0.0, 0.0, 0.0, 0.0, 0.0, 0.0, 0.0, 0.0, 0.0, 0.0, 0.0, 0.0, 0.0, 0.0, 0.0, 0.0, 0.0, 0.0, 0.0, 0.0, 0.0, 0.0, 0.0, 0.0, 0.0, 0.0, 0.0, 0.0, 0.0, 0.0, 0.0, 0.0, 0.0, 0.0, 0.0, 0.0, 0.0, 0.0, 0.0, 0.0, 0.0, 0.0, 0.0, 0.0, 0.0, 0.0, 0.0, 0.0, 0.0, 0.0, 0.0, 0.0, 0.0, 0.0, 0.0, 0.0, 0.0, 0.0, 0.0, 0.0, 0.0, 0.0, 0.0, 0.0, 0.0, 0.0, 0.0, 0.0, 0.0, 0.0, 0.0, 0.0, 0.0, 0.0, 0.0, 0.0, 0.0, 0.0, 0.0, 0.0, 0.0, 0.0, 0.0, 0.0, 0.0, 0.0, 0.0, 0.0, 0.0, 0.0, 0.0, 0.0, 0.0, 0.0, 0.0, 0.0, 0.0, 0.0, 0.0, 0.0, 0.0, 0.0, 0.0, 0.0, 0.0, 0.0, 0.0, 0.0, 0.0, 0.0, 0.0, 0.0, 0.0, 0.0, 0.0, 0.0, 0.0, 0.0, 0.0, 0.0, 0.0, 0.0, 0.0, 0.0, 0.0, 0.0, 0.0, 0.0, 0.0, 0.0, 0.0, 0.0, 0.0, 0.0, 0.0, 0.0, 0.0, 0.0, 0.0, 0.0, 0.0, 0.0, 0.0, 0.0, 0.0, 0.0, 0.0, 0.0, 0.0, 0.0, 0.0, 0.0, 0.0, 0.0, 0.0, 0.0, 0.0, 0.0, 0.0, 0.0, 0.0, 0.0, 0.0, 0.0, 0.0, 0.0, 0.0, 0.0, 0.0, 0.0, 0.0, 0.0, 0.0, 0.0, 0.0, 0.0, 0.0, 0.0, 0.0, 0.0, 0.0, 0.0, 0.0, 0.0, 0.0, 0.0, 0.0, 0.0, 0.0, 0.0, 0.0, 0.0, 0.0, 0.0, 0.0, 0.0, 0.0, 0.0, 0.0, 0.0, 0.0, 0.0, 0.0, 0.0, 0.0, 0.0, 0.0, 0.0, 0.0, 0.0, 0.0, 0.0, 0.0, 0.0, 0.0, 0.0, 0.0, 0.0, 0.0, 0.0, 0.0, 0.0, 0.0, 0.0, 0.0, 0.0, 0.0, 0.0, 0.0, 0.0, 0.0, 0.0, 0.0, 0.0, 0.0, 0.0, 0.0, 0.0, 0.0, 0.0, 0.0, 0.0, 0.0, 0.0, 0.0, 0.0, 0.0, 0.0, 0.0, 0.0, 0.0, 0.0, 0.0, 0.0, 0.0, 0.0, 0.0, 0.0, 0.0, 0.0, 0.0, 0.0, 0.0, 0.0, 0.0, 0.0, 0.0, 0.0, 0.0, 0.0, 0.0, 0.0, 0.0, 0.0, 0.0, 0.0, 0.0, 0.0, 0.0, 0.0, 0.0, 0.0, 0.0, 0.0, 0.0, 0.0, 0.0, 0.0, 0.0, 0.0, 0.0, 0.0, 0.0, 0.0, 0.0, 0.0, 0.0, 0.0, 0.0, 0.0, 0.0, 0.0, 0.0, 0.0, 0.0, 0.0, 0.0, 0.0, 0.0, 0.0, 0.0, 0.0, 0.0, 0.0, 0.0, 0.0, 0.0, 0.0, 0.0, 0.0, 0.0, 0.0, 0.0, 0.0, 0.0])
me_plane.use_remesh_fix_poles = True
me_plane.use_remesh_preserve_attributes = False
me_plane.use_mirror_vertex_groups = False
me_plane.update()

# ---- objects
ob_empty = bpy.data.objects.new('Empty', None)
ob_plane = bpy.data.objects.new('Plane', me_plane)

# ---- transforms, parenting, visibility, modifiers, constraints
ob_empty.location = (0.0, 0.0, -0.1777)
ob_empty.scale = (120.6, 120.6, 120.6)
ob_empty.empty_display_type = 'IMAGE'
ob_empty.lineart.crease_threshold = 0.0
ob_plane.location = (0.0, 0.0, 0.518)
ob_plane.scale = (2.044, 2.044, 2.044)
ob_plane.lineart.crease_threshold = 0.0

# ---- collection membership
col_collection.objects.link(ob_empty)
col_collection.objects.link(ob_plane)

# ---- scene / render settings (as saved in the file)
scene.frame_start = 1; scene.frame_end = 250; scene.frame_set(1)
scene.render.engine = 'BLENDER_EEVEE_NEXT'
scene.cycles.use_denoising = False
scene.cycles.samples = 128
scene.cycles.sampling_pattern = 'TABULATED_SOBOL'
scene.cycles.use_adaptive_sampling = False
scene.cycles.use_light_tree = False
scene.view_settings.view_transform = 'Filmic'
bpy.context.view_layer.update()

# ---- added for rendering (the .blend has no active camera and no usable light): camera, sun
cam_auto = bpy.data.cameras.new('AutoCamera')
cam_auto.lens = 50.0
cam_auto.sensor_width = 36.0
cam_auto.clip_end = 2226.9
ob_auto_camera = bpy.data.objects.new('AutoCamera', cam_auto)
scene.collection.objects.link(ob_auto_camera)
ob_auto_camera.location = (123.87, -152.705, 104.553)
ob_auto_camera.rotation_euler = (1.09748, -7.21219e-08, 0.694738)
scene.camera = ob_auto_camera
light_auto_sun = bpy.data.lights.new('AutoSun', 'SUN')
light_auto_sun.energy = 3.0
light_auto_sun.angle = 0.0523599
ob_auto_sun = bpy.data.objects.new('AutoSun', light_auto_sun)
scene.collection.objects.link(ob_auto_sun)
ob_auto_sun.rotation_euler = (0.872665, 0.174533, 0.523599)
bpy.context.view_layer.update()
